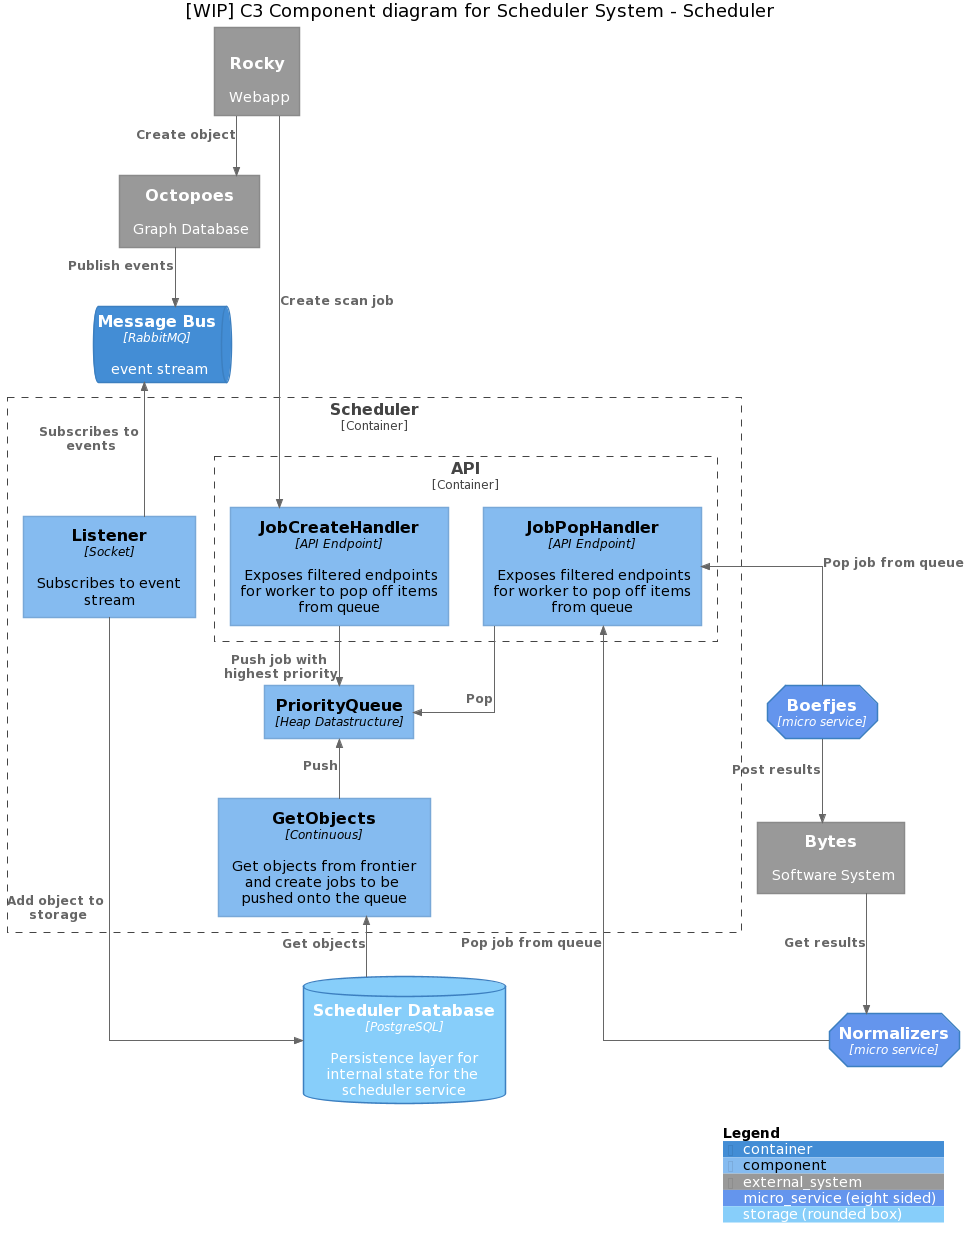

The diagram above was rendered by PlantUML. Its source (embedded in the PNG):
@startuml
!include https://raw.githubusercontent.com/plantuml-stdlib/C4-PlantUML/master/C4_Component.puml

skinparam linetype ortho

AddElementTag("micro_service", $shape=EightSidedShape(), $bgColor="CornflowerBlue", $fontColor="white")
AddElementTag("storage", $shape=RoundedBoxShape(), $bgColor="lightSkyBlue", $fontColor="white")

Title [WIP] C3 Component diagram for Scheduler System - Scheduler

ContainerQueue(message_bus, "Message Bus", "RabbitMQ", "event stream")

Container_Boundary(scheduler, "Scheduler") {
  Component(listener, "Listener", "Socket", "Subscribes to event stream")
  Component(pq, "PriorityQueue", "Heap Datastructure", "")
  'Component(calculate_score, "CalculateScore", "Function", "Get associated object and calculate score")
  Component(get_objects, "GetObjects", "Continuous", "Get objects from frontier and create jobs to be pushed onto the queue")

  Container_Boundary(api, "API") {
    Component(api_job_create, "JobCreateHandler", "API Endpoint", "Exposes filtered endpoints for worker to pop off items from queue")
    Component(api_job_pop, "JobPopHandler", "API Endpoint", "Exposes filtered endpoints for worker to pop off items from queue")
  }
}

ContainerDb(scheduler_db, "Scheduler Database", "PostgreSQL", "Persistence layer for internal state for the scheduler service", $tags = "storage")

Container(boefjes, "Boefjes", "micro service", "", $tags = "micro_service")
Container(normalizers, "Normalizers", "micro service", "", $tags = "micro_service")

' External systems
System_Ext(bytes, "Bytes", "Software System")
System_Ext(octopoes, "Octopoes", "Graph Database")
System_Ext(rocky, "Rocky", "Webapp", "Webapp")
'System_Ext(katalogus, "Katalogus", "Software System")

' Relationships
Rel_Down(rocky, octopoes, "Create object")
Rel_Down(rocky, api_job_create, "Create scan job")
Rel_Down(octopoes, message_bus, "Publish events")
Rel_Up(listener, message_bus, "Subscribes to events")

' Relationships within container
'Rel_Down(listener, calculate_score, "Process event")
'Rel_Down(cold_start, calculate_score, " ")
'Rel(calculate_score, scheduler_db, "Insert/update/delete object")
Rel_Down(listener, scheduler_db, "Add object to storage")
Rel_Up(scheduler_db, get_objects, "Get objects")
Rel_Up(get_objects, pq, "Push")
Rel_Down(api_job_pop, pq, "Pop")

Rel_Up(boefjes, api_job_pop, "Pop job from queue")
Rel_Up(normalizers, api_job_pop ,"Pop job from queue")

Rel_Down(api_job_create, pq, "Push job with highest priority")

Rel(boefjes, bytes, "Post results")
Rel(bytes, normalizers, "Get results")

' Rel(octopoes, scheduler, "Reference for calculation")
' Rel(bytes, scheduler, "Reference for calculation")
' Rel(katalogus, scheduler, "Reference for calculation")
' Rel(rocky, scheduler, "Reference for calculation")

SHOW_LEGEND()
@enduml